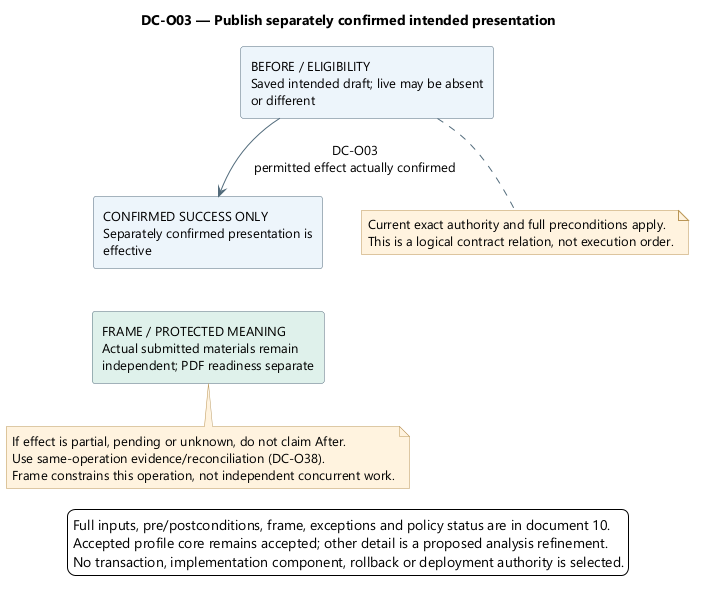

The diagram above was rendered by PlantUML. Its source (embedded in the PNG):
@startuml
skinparam backgroundColor white
skinparam defaultFontName Segoe UI
skinparam defaultFontSize 13
skinparam shadowing false
skinparam ArrowColor #526B7B
skinparam rectangleBackgroundColor #EDF4FB
skinparam rectangleBorderColor #526B7B
skinparam noteBackgroundColor #FFF3DF
skinparam noteBorderColor #B99557
skinparam nodesep 38
skinparam ranksep 42
top to bottom direction

title DC-O03 — Publish separately confirmed intended presentation
rectangle "BEFORE / ELIGIBILITY\nSaved intended draft; live may be absent\nor different" as Before
rectangle "CONFIRMED SUCCESS ONLY\nSeparately confirmed presentation is\neffective" as After
rectangle "FRAME / PROTECTED MEANING\nActual submitted materials remain\nindependent; PDF readiness separate" as Frame #DFF1EA
Before --> After : DC-O03\npermitted effect actually confirmed
After -[hidden]down-> Frame
note bottom of Before
Current exact authority and full preconditions apply.
This is a logical contract relation, not execution order.
end note
note bottom of Frame
If effect is partial, pending or unknown, do not claim After.
Use same-operation evidence/reconciliation (DC-O38).
Frame constrains this operation, not independent concurrent work.
end note
legend bottom
Full inputs, pre/postconditions, frame, exceptions and policy status are in document 10.
Accepted profile core remains accepted; other detail is a proposed analysis refinement.
No transaction, implementation component, rollback or deployment authority is selected.
endlegend
@enduml